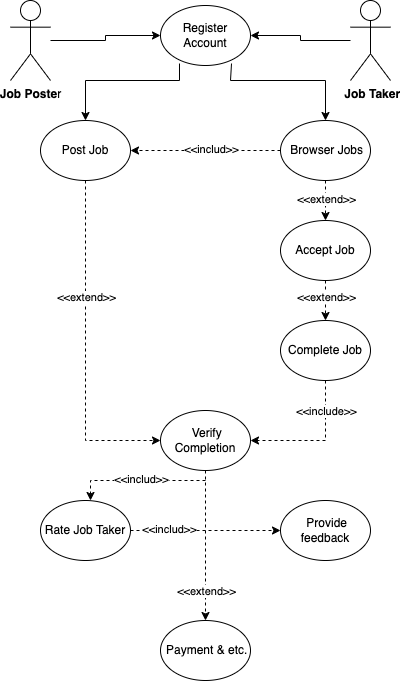

The diagram above was exported from draw.io. Its source (the exported page's mxGraphModel, read from the mxfile embedded in the PNG):
<mxGraphModel dx="680" dy="664" grid="1" gridSize="10" guides="1" tooltips="1" connect="1" arrows="1" fold="1" page="1" pageScale="1" pageWidth="850" pageHeight="1100" math="0" shadow="0">
  <root>
    <mxCell id="0" />
    <mxCell id="1" parent="0" />
    <mxCell id="ZIh40QJmhUmKdviSPvnx-8" value="" style="edgeStyle=orthogonalEdgeStyle;rounded=0;orthogonalLoop=1;jettySize=auto;html=1;" edge="1" parent="1" source="ZIh40QJmhUmKdviSPvnx-4" target="ZIh40QJmhUmKdviSPvnx-5">
      <mxGeometry relative="1" as="geometry" />
    </mxCell>
    <mxCell id="ZIh40QJmhUmKdviSPvnx-4" value="&lt;b&gt;Job Poste&lt;/b&gt;r" style="shape=umlActor;verticalLabelPosition=bottom;verticalAlign=top;html=1;outlineConnect=0;" vertex="1" parent="1">
      <mxGeometry x="80" y="80" width="40" height="80" as="geometry" />
    </mxCell>
    <mxCell id="ZIh40QJmhUmKdviSPvnx-5" value="Register Account" style="ellipse;whiteSpace=wrap;html=1;" vertex="1" parent="1">
      <mxGeometry x="230" y="85" width="90" height="60" as="geometry" />
    </mxCell>
    <mxCell id="ZIh40QJmhUmKdviSPvnx-9" value="" style="edgeStyle=orthogonalEdgeStyle;rounded=0;orthogonalLoop=1;jettySize=auto;html=1;" edge="1" parent="1" source="ZIh40QJmhUmKdviSPvnx-6" target="ZIh40QJmhUmKdviSPvnx-5">
      <mxGeometry relative="1" as="geometry" />
    </mxCell>
    <mxCell id="ZIh40QJmhUmKdviSPvnx-6" value="&lt;b&gt;&amp;nbsp;Job Taker&lt;/b&gt;" style="shape=umlActor;verticalLabelPosition=bottom;verticalAlign=top;html=1;outlineConnect=0;" vertex="1" parent="1">
      <mxGeometry x="420" y="80" width="40" height="80" as="geometry" />
    </mxCell>
    <mxCell id="ZIh40QJmhUmKdviSPvnx-10" value="Post Job" style="ellipse;whiteSpace=wrap;html=1;" vertex="1" parent="1">
      <mxGeometry x="110" y="200" width="90" height="60" as="geometry" />
    </mxCell>
    <mxCell id="ZIh40QJmhUmKdviSPvnx-11" value="&lt;span style=&quot;color: rgba(0, 0, 0, 0); font-family: monospace; font-size: 0px; text-align: start; background-color: rgb(251, 251, 251);&quot;&gt;%3CmxGraphModel%3E%3Croot%3E%3CmxCell%20id%3D%220%22%2F%3E%3CmxCell%20id%3D%221%22%20parent%3D%220%22%2F%3E%3CmxCell%20id%3D%222%22%20value%3D%22%22%20style%3D%22endArrow%3Dclassic%3Bhtml%3D1%3Brounded%3D0%3BexitX%3D0.211%3BexitY%3D0.967%3BexitDx%3D0%3BexitDy%3D0%3BentryX%3D0.5%3BentryY%3D0%3BentryDx%3D0%3BentryDy%3D0%3BexitPerimeter%3D0%3B%22%20edge%3D%221%22%20parent%3D%221%22%3E%3CmxGeometry%20width%3D%2250%22%20height%3D%2250%22%20relative%3D%221%22%20as%3D%22geometry%22%3E%3CmxPoint%20x%3D%22249%22%20y%3D%22143%22%20as%3D%22sourcePoint%22%2F%3E%3CmxPoint%20x%3D%22185%22%20y%3D%22200%22%20as%3D%22targetPoint%22%2F%3E%3CArray%20as%3D%22points%22%3E%3CmxPoint%20x%3D%22249%22%20y%3D%22160%22%2F%3E%3CmxPoint%20x%3D%22185%22%20y%3D%22160%22%2F%3E%3C%2FArray%3E%3C%2FmxGeometry%3E%3C%2FmxCell%3E%3C%2Froot%3E%3C%2FmxGraphModel%3E&lt;/span&gt;&lt;span style=&quot;color: rgba(0, 0, 0, 0); font-family: monospace; font-size: 0px; text-align: start; background-color: rgb(251, 251, 251);&quot;&gt;%3CmxGraphModel%3E%3Croot%3E%3CmxCell%20id%3D%220%22%2F%3E%3CmxCell%20id%3D%221%22%20parent%3D%220%22%2F%3E%3CmxCell%20id%3D%222%22%20value%3D%22%22%20style%3D%22endArrow%3Dclassic%3Bhtml%3D1%3Brounded%3D0%3BexitX%3D0.211%3BexitY%3D0.967%3BexitDx%3D0%3BexitDy%3D0%3BentryX%3D0.5%3BentryY%3D0%3BentryDx%3D0%3BentryDy%3D0%3BexitPerimeter%3D0%3B%22%20edge%3D%221%22%20parent%3D%221%22%3E%3CmxGeometry%20width%3D%2250%22%20height%3D%2250%22%20relative%3D%221%22%20as%3D%22geometry%22%3E%3CmxPoint%20x%3D%22249%22%20y%3D%22143%22%20as%3D%22sourcePoint%22%2F%3E%3CmxPoint%20x%3D%22185%22%20y%3D%22200%22%20as%3D%22targetPoint%22%2F%3E%3CArray%20as%3D%22points%22%3E%3CmxPoint%20x%3D%22249%22%20y%3D%22160%22%2F%3E%3CmxPoint%20x%3D%22185%22%20y%3D%22160%22%2F%3E%3C%2FArray%3E%3C%2FmxGeometry%3E%3C%2FmxCell%3E%3C%2Froot%3E%3C%2FmxGraphModel%3E&lt;/span&gt;" style="endArrow=classic;html=1;rounded=0;exitX=0.211;exitY=0.967;exitDx=0;exitDy=0;entryX=0.5;entryY=0;entryDx=0;entryDy=0;exitPerimeter=0;" edge="1" parent="1" source="ZIh40QJmhUmKdviSPvnx-5" target="ZIh40QJmhUmKdviSPvnx-10">
      <mxGeometry width="50" height="50" relative="1" as="geometry">
        <mxPoint x="330" y="320" as="sourcePoint" />
        <mxPoint x="380" y="270" as="targetPoint" />
        <Array as="points">
          <mxPoint x="249" y="160" />
          <mxPoint x="155" y="160" />
        </Array>
      </mxGeometry>
    </mxCell>
    <mxCell id="ZIh40QJmhUmKdviSPvnx-15" value="" style="edgeStyle=orthogonalEdgeStyle;rounded=0;orthogonalLoop=1;jettySize=auto;html=1;dashed=1;" edge="1" parent="1" source="ZIh40QJmhUmKdviSPvnx-12" target="ZIh40QJmhUmKdviSPvnx-10">
      <mxGeometry relative="1" as="geometry" />
    </mxCell>
    <mxCell id="ZIh40QJmhUmKdviSPvnx-16" value="&amp;lt;&amp;lt;includ&amp;gt;&amp;gt;" style="edgeLabel;html=1;align=center;verticalAlign=middle;resizable=0;points=[];" vertex="1" connectable="0" parent="ZIh40QJmhUmKdviSPvnx-15">
      <mxGeometry x="-0.375" y="1" relative="1" as="geometry">
        <mxPoint x="-23" y="-3" as="offset" />
      </mxGeometry>
    </mxCell>
    <mxCell id="ZIh40QJmhUmKdviSPvnx-27" value="" style="edgeStyle=orthogonalEdgeStyle;rounded=0;orthogonalLoop=1;jettySize=auto;html=1;dashed=1;" edge="1" parent="1" source="ZIh40QJmhUmKdviSPvnx-12" target="ZIh40QJmhUmKdviSPvnx-26">
      <mxGeometry relative="1" as="geometry" />
    </mxCell>
    <mxCell id="ZIh40QJmhUmKdviSPvnx-28" value="&amp;lt;&amp;lt;extend&amp;gt;&amp;gt;" style="edgeLabel;html=1;align=center;verticalAlign=middle;resizable=0;points=[];" vertex="1" connectable="0" parent="ZIh40QJmhUmKdviSPvnx-27">
      <mxGeometry x="0.28" relative="1" as="geometry">
        <mxPoint y="-8" as="offset" />
      </mxGeometry>
    </mxCell>
    <mxCell id="ZIh40QJmhUmKdviSPvnx-12" value="&amp;nbsp;Browser Jobs" style="ellipse;whiteSpace=wrap;html=1;" vertex="1" parent="1">
      <mxGeometry x="350" y="200" width="90" height="60" as="geometry" />
    </mxCell>
    <mxCell id="ZIh40QJmhUmKdviSPvnx-13" value="" style="endArrow=classic;html=1;rounded=0;exitX=0.789;exitY=0.967;exitDx=0;exitDy=0;exitPerimeter=0;entryX=0.5;entryY=0;entryDx=0;entryDy=0;" edge="1" parent="1" source="ZIh40QJmhUmKdviSPvnx-5" target="ZIh40QJmhUmKdviSPvnx-12">
      <mxGeometry width="50" height="50" relative="1" as="geometry">
        <mxPoint x="330" y="320" as="sourcePoint" />
        <mxPoint x="370" y="200" as="targetPoint" />
        <Array as="points">
          <mxPoint x="300" y="160" />
          <mxPoint x="395" y="160" />
        </Array>
      </mxGeometry>
    </mxCell>
    <mxCell id="ZIh40QJmhUmKdviSPvnx-21" value="&amp;nbsp;Payment &amp;amp; etc." style="ellipse;whiteSpace=wrap;html=1;" vertex="1" parent="1">
      <mxGeometry x="230" y="700" width="90" height="60" as="geometry" />
    </mxCell>
    <mxCell id="ZIh40QJmhUmKdviSPvnx-22" value="Rate Job Taker" style="ellipse;whiteSpace=wrap;html=1;" vertex="1" parent="1">
      <mxGeometry x="110" y="580" width="90" height="60" as="geometry" />
    </mxCell>
    <mxCell id="ZIh40QJmhUmKdviSPvnx-23" value="&amp;nbsp;Provide feedback" style="ellipse;whiteSpace=wrap;html=1;" vertex="1" parent="1">
      <mxGeometry x="350" y="580" width="90" height="60" as="geometry" />
    </mxCell>
    <mxCell id="ZIh40QJmhUmKdviSPvnx-24" value="Complete Job" style="ellipse;whiteSpace=wrap;html=1;" vertex="1" parent="1">
      <mxGeometry x="350" y="400" width="90" height="60" as="geometry" />
    </mxCell>
    <mxCell id="ZIh40QJmhUmKdviSPvnx-25" value="&amp;nbsp;Verify Completion" style="ellipse;whiteSpace=wrap;html=1;" vertex="1" parent="1">
      <mxGeometry x="230" y="490" width="90" height="60" as="geometry" />
    </mxCell>
    <mxCell id="ZIh40QJmhUmKdviSPvnx-29" value="" style="edgeStyle=orthogonalEdgeStyle;rounded=0;orthogonalLoop=1;jettySize=auto;html=1;dashed=1;" edge="1" parent="1" source="ZIh40QJmhUmKdviSPvnx-26" target="ZIh40QJmhUmKdviSPvnx-24">
      <mxGeometry relative="1" as="geometry" />
    </mxCell>
    <mxCell id="ZIh40QJmhUmKdviSPvnx-26" value="Accept Job" style="ellipse;whiteSpace=wrap;html=1;" vertex="1" parent="1">
      <mxGeometry x="350" y="300" width="90" height="60" as="geometry" />
    </mxCell>
    <mxCell id="ZIh40QJmhUmKdviSPvnx-30" value="&amp;lt;&amp;lt;extend&amp;gt;&amp;gt;" style="edgeLabel;html=1;align=center;verticalAlign=middle;resizable=0;points=[];" vertex="1" connectable="0" parent="1">
      <mxGeometry x="395" y="376" as="geometry" />
    </mxCell>
    <mxCell id="ZIh40QJmhUmKdviSPvnx-31" value="" style="endArrow=classic;html=1;rounded=0;exitX=0.5;exitY=1;exitDx=0;exitDy=0;entryX=1;entryY=0.5;entryDx=0;entryDy=0;dashed=1;" edge="1" parent="1" source="ZIh40QJmhUmKdviSPvnx-24" target="ZIh40QJmhUmKdviSPvnx-25">
      <mxGeometry width="50" height="50" relative="1" as="geometry">
        <mxPoint x="340" y="480" as="sourcePoint" />
        <mxPoint x="390" y="430" as="targetPoint" />
        <Array as="points">
          <mxPoint x="395" y="520" />
        </Array>
      </mxGeometry>
    </mxCell>
    <mxCell id="ZIh40QJmhUmKdviSPvnx-32" value="&amp;lt;&amp;lt;include&amp;gt;&amp;gt;" style="edgeLabel;html=1;align=center;verticalAlign=middle;resizable=0;points=[];" vertex="1" connectable="0" parent="1">
      <mxGeometry x="395" y="490" as="geometry" />
    </mxCell>
    <mxCell id="ZIh40QJmhUmKdviSPvnx-33" value="" style="endArrow=classic;html=1;rounded=0;exitX=0.5;exitY=1;exitDx=0;exitDy=0;entryX=0;entryY=0.5;entryDx=0;entryDy=0;dashed=1;" edge="1" parent="1" source="ZIh40QJmhUmKdviSPvnx-10" target="ZIh40QJmhUmKdviSPvnx-25">
      <mxGeometry width="50" height="50" relative="1" as="geometry">
        <mxPoint x="340" y="480" as="sourcePoint" />
        <mxPoint x="390" y="430" as="targetPoint" />
        <Array as="points">
          <mxPoint x="155" y="520" />
        </Array>
      </mxGeometry>
    </mxCell>
    <mxCell id="ZIh40QJmhUmKdviSPvnx-34" value="&amp;lt;&amp;lt;extend&amp;gt;&amp;gt;" style="edgeLabel;html=1;align=center;verticalAlign=middle;resizable=0;points=[];" vertex="1" connectable="0" parent="1">
      <mxGeometry x="155" y="376" as="geometry" />
    </mxCell>
    <mxCell id="ZIh40QJmhUmKdviSPvnx-35" value="" style="endArrow=classic;html=1;rounded=0;exitX=0.5;exitY=1;exitDx=0;exitDy=0;entryX=0.5;entryY=0;entryDx=0;entryDy=0;dashed=1;" edge="1" parent="1" source="ZIh40QJmhUmKdviSPvnx-25" target="ZIh40QJmhUmKdviSPvnx-21">
      <mxGeometry width="50" height="50" relative="1" as="geometry">
        <mxPoint x="340" y="500" as="sourcePoint" />
        <mxPoint x="390" y="450" as="targetPoint" />
      </mxGeometry>
    </mxCell>
    <mxCell id="ZIh40QJmhUmKdviSPvnx-36" value="&amp;lt;&amp;lt;extend&amp;gt;&amp;gt;" style="edgeLabel;html=1;align=center;verticalAlign=middle;resizable=0;points=[];" vertex="1" connectable="0" parent="1">
      <mxGeometry x="275" y="670" as="geometry" />
    </mxCell>
    <mxCell id="ZIh40QJmhUmKdviSPvnx-37" value="" style="endArrow=classic;html=1;rounded=0;entryX=0.5;entryY=0;entryDx=0;entryDy=0;dashed=1;" edge="1" parent="1">
      <mxGeometry width="50" height="50" relative="1" as="geometry">
        <mxPoint x="275" y="560" as="sourcePoint" />
        <mxPoint x="160" y="580" as="targetPoint" />
        <Array as="points">
          <mxPoint x="160" y="560" />
        </Array>
      </mxGeometry>
    </mxCell>
    <mxCell id="ZIh40QJmhUmKdviSPvnx-40" value="&amp;lt;&amp;lt;includ&amp;gt;&amp;gt;" style="edgeLabel;html=1;align=center;verticalAlign=middle;resizable=0;points=[];" vertex="1" connectable="0" parent="1">
      <mxGeometry x="210" y="558" as="geometry" />
    </mxCell>
    <mxCell id="ZIh40QJmhUmKdviSPvnx-41" value="" style="endArrow=classic;html=1;rounded=0;exitX=1;exitY=0.5;exitDx=0;exitDy=0;entryX=0;entryY=0.5;entryDx=0;entryDy=0;dashed=1;" edge="1" parent="1" source="ZIh40QJmhUmKdviSPvnx-22" target="ZIh40QJmhUmKdviSPvnx-23">
      <mxGeometry width="50" height="50" relative="1" as="geometry">
        <mxPoint x="340" y="530" as="sourcePoint" />
        <mxPoint x="390" y="480" as="targetPoint" />
      </mxGeometry>
    </mxCell>
    <mxCell id="ZIh40QJmhUmKdviSPvnx-42" value="&amp;lt;&amp;lt;includ&amp;gt;&amp;gt;" style="edgeLabel;html=1;align=center;verticalAlign=middle;resizable=0;points=[];" vertex="1" connectable="0" parent="1">
      <mxGeometry x="238" y="608" as="geometry" />
    </mxCell>
  </root>
</mxGraphModel>